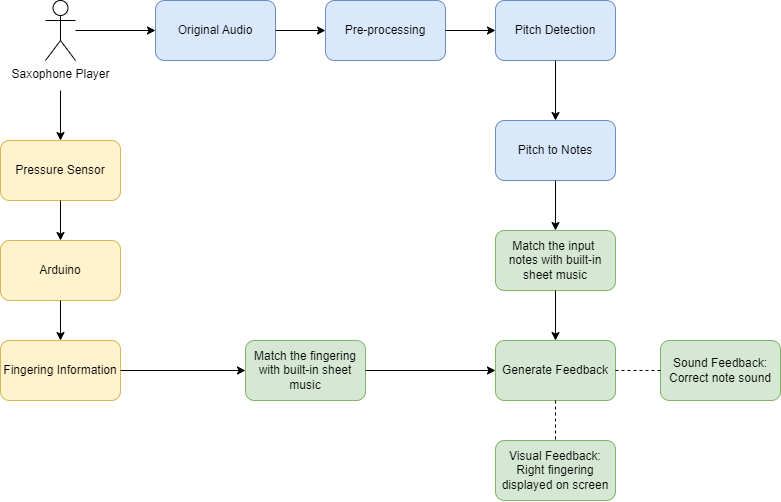

The diagram above was exported from draw.io. Its source (the exported page's mxGraphModel, read from the mxfile embedded in the PNG):
<mxGraphModel dx="1018" dy="633" grid="1" gridSize="10" guides="1" tooltips="1" connect="1" arrows="1" fold="1" page="1" pageScale="1" pageWidth="850" pageHeight="1400" math="0" shadow="0">
  <root>
    <mxCell id="0" />
    <mxCell id="1" parent="0" />
    <mxCell id="RWUHeJyPX3Zm_NXa1iU_-1" value="Saxophone Player" style="shape=umlActor;verticalLabelPosition=bottom;verticalAlign=top;html=1;outlineConnect=0;" vertex="1" parent="1">
      <mxGeometry x="75" y="100" width="30" height="60" as="geometry" />
    </mxCell>
    <mxCell id="RWUHeJyPX3Zm_NXa1iU_-6" value="Original Audio" style="rounded=1;whiteSpace=wrap;html=1;fillColor=#dae8fc;strokeColor=#6c8ebf;" vertex="1" parent="1">
      <mxGeometry x="185" y="100" width="120" height="60" as="geometry" />
    </mxCell>
    <mxCell id="RWUHeJyPX3Zm_NXa1iU_-7" value="Pre-processing" style="rounded=1;whiteSpace=wrap;html=1;fillColor=#dae8fc;strokeColor=#6c8ebf;" vertex="1" parent="1">
      <mxGeometry x="355" y="100" width="120" height="60" as="geometry" />
    </mxCell>
    <mxCell id="RWUHeJyPX3Zm_NXa1iU_-8" value="Pitch Detection" style="rounded=1;whiteSpace=wrap;html=1;fillColor=#dae8fc;strokeColor=#6c8ebf;" vertex="1" parent="1">
      <mxGeometry x="525" y="100" width="120" height="60" as="geometry" />
    </mxCell>
    <mxCell id="RWUHeJyPX3Zm_NXa1iU_-9" value="Pitch to Notes" style="rounded=1;whiteSpace=wrap;html=1;fillColor=#dae8fc;strokeColor=#6c8ebf;" vertex="1" parent="1">
      <mxGeometry x="525" y="220" width="120" height="60" as="geometry" />
    </mxCell>
    <mxCell id="RWUHeJyPX3Zm_NXa1iU_-10" value="" style="endArrow=classic;html=1;rounded=0;entryX=0;entryY=0.5;entryDx=0;entryDy=0;" edge="1" parent="1" target="RWUHeJyPX3Zm_NXa1iU_-6">
      <mxGeometry width="50" height="50" relative="1" as="geometry">
        <mxPoint x="105" y="130" as="sourcePoint" />
        <mxPoint x="405" y="270" as="targetPoint" />
      </mxGeometry>
    </mxCell>
    <mxCell id="RWUHeJyPX3Zm_NXa1iU_-11" value="" style="endArrow=classic;html=1;rounded=0;exitX=1;exitY=0.5;exitDx=0;exitDy=0;entryX=0;entryY=0.5;entryDx=0;entryDy=0;" edge="1" parent="1" source="RWUHeJyPX3Zm_NXa1iU_-6" target="RWUHeJyPX3Zm_NXa1iU_-7">
      <mxGeometry width="50" height="50" relative="1" as="geometry">
        <mxPoint x="355" y="320" as="sourcePoint" />
        <mxPoint x="405" y="270" as="targetPoint" />
      </mxGeometry>
    </mxCell>
    <mxCell id="RWUHeJyPX3Zm_NXa1iU_-12" value="" style="endArrow=classic;html=1;rounded=0;exitX=1;exitY=0.5;exitDx=0;exitDy=0;" edge="1" parent="1" source="RWUHeJyPX3Zm_NXa1iU_-7" target="RWUHeJyPX3Zm_NXa1iU_-8">
      <mxGeometry width="50" height="50" relative="1" as="geometry">
        <mxPoint x="355" y="320" as="sourcePoint" />
        <mxPoint x="405" y="270" as="targetPoint" />
      </mxGeometry>
    </mxCell>
    <mxCell id="RWUHeJyPX3Zm_NXa1iU_-13" value="" style="endArrow=classic;html=1;rounded=0;exitX=0.5;exitY=1;exitDx=0;exitDy=0;" edge="1" parent="1" source="RWUHeJyPX3Zm_NXa1iU_-8" target="RWUHeJyPX3Zm_NXa1iU_-9">
      <mxGeometry width="50" height="50" relative="1" as="geometry">
        <mxPoint x="355" y="320" as="sourcePoint" />
        <mxPoint x="405" y="270" as="targetPoint" />
      </mxGeometry>
    </mxCell>
    <mxCell id="RWUHeJyPX3Zm_NXa1iU_-14" value="Pressure Sensor" style="rounded=1;whiteSpace=wrap;html=1;fillColor=#fff2cc;strokeColor=#d6b656;" vertex="1" parent="1">
      <mxGeometry x="30" y="240" width="120" height="60" as="geometry" />
    </mxCell>
    <mxCell id="RWUHeJyPX3Zm_NXa1iU_-15" value="" style="endArrow=classic;html=1;rounded=0;entryX=0.5;entryY=0;entryDx=0;entryDy=0;" edge="1" parent="1" target="RWUHeJyPX3Zm_NXa1iU_-14">
      <mxGeometry width="50" height="50" relative="1" as="geometry">
        <mxPoint x="90" y="190" as="sourcePoint" />
        <mxPoint x="405" y="360" as="targetPoint" />
      </mxGeometry>
    </mxCell>
    <mxCell id="RWUHeJyPX3Zm_NXa1iU_-16" value="Arduino" style="rounded=1;whiteSpace=wrap;html=1;fillColor=#fff2cc;strokeColor=#d6b656;" vertex="1" parent="1">
      <mxGeometry x="30" y="340" width="120" height="60" as="geometry" />
    </mxCell>
    <mxCell id="RWUHeJyPX3Zm_NXa1iU_-17" value="Fingering Information" style="rounded=1;whiteSpace=wrap;html=1;fillColor=#fff2cc;strokeColor=#d6b656;" vertex="1" parent="1">
      <mxGeometry x="30" y="440" width="120" height="60" as="geometry" />
    </mxCell>
    <mxCell id="RWUHeJyPX3Zm_NXa1iU_-18" value="Match the input&amp;nbsp; notes with built-in sheet music" style="rounded=1;whiteSpace=wrap;html=1;fillColor=#d5e8d4;strokeColor=#82b366;" vertex="1" parent="1">
      <mxGeometry x="525" y="330" width="120" height="60" as="geometry" />
    </mxCell>
    <mxCell id="RWUHeJyPX3Zm_NXa1iU_-20" value="Match the fingering with built-in sheet music" style="rounded=1;whiteSpace=wrap;html=1;fillColor=#d5e8d4;strokeColor=#82b366;" vertex="1" parent="1">
      <mxGeometry x="275" y="440" width="120" height="60" as="geometry" />
    </mxCell>
    <mxCell id="RWUHeJyPX3Zm_NXa1iU_-21" value="Generate Feedback" style="rounded=1;whiteSpace=wrap;html=1;fillColor=#d5e8d4;strokeColor=#82b366;" vertex="1" parent="1">
      <mxGeometry x="525" y="440" width="120" height="60" as="geometry" />
    </mxCell>
    <mxCell id="RWUHeJyPX3Zm_NXa1iU_-22" value="" style="endArrow=classic;html=1;rounded=0;exitX=0.5;exitY=1;exitDx=0;exitDy=0;" edge="1" parent="1" source="RWUHeJyPX3Zm_NXa1iU_-9" target="RWUHeJyPX3Zm_NXa1iU_-18">
      <mxGeometry width="50" height="50" relative="1" as="geometry">
        <mxPoint x="355" y="450" as="sourcePoint" />
        <mxPoint x="405" y="400" as="targetPoint" />
      </mxGeometry>
    </mxCell>
    <mxCell id="RWUHeJyPX3Zm_NXa1iU_-23" value="" style="endArrow=classic;html=1;rounded=0;exitX=0.5;exitY=1;exitDx=0;exitDy=0;entryX=0.5;entryY=0;entryDx=0;entryDy=0;" edge="1" parent="1" source="RWUHeJyPX3Zm_NXa1iU_-18" target="RWUHeJyPX3Zm_NXa1iU_-21">
      <mxGeometry width="50" height="50" relative="1" as="geometry">
        <mxPoint x="355" y="450" as="sourcePoint" />
        <mxPoint x="405" y="400" as="targetPoint" />
      </mxGeometry>
    </mxCell>
    <mxCell id="RWUHeJyPX3Zm_NXa1iU_-24" value="" style="endArrow=classic;html=1;rounded=0;exitX=1;exitY=0.5;exitDx=0;exitDy=0;" edge="1" parent="1" source="RWUHeJyPX3Zm_NXa1iU_-20" target="RWUHeJyPX3Zm_NXa1iU_-21">
      <mxGeometry width="50" height="50" relative="1" as="geometry">
        <mxPoint x="355" y="450" as="sourcePoint" />
        <mxPoint x="405" y="400" as="targetPoint" />
      </mxGeometry>
    </mxCell>
    <mxCell id="RWUHeJyPX3Zm_NXa1iU_-25" value="" style="endArrow=classic;html=1;rounded=0;exitX=1;exitY=0.5;exitDx=0;exitDy=0;" edge="1" parent="1" source="RWUHeJyPX3Zm_NXa1iU_-17" target="RWUHeJyPX3Zm_NXa1iU_-20">
      <mxGeometry width="50" height="50" relative="1" as="geometry">
        <mxPoint x="355" y="450" as="sourcePoint" />
        <mxPoint x="405" y="400" as="targetPoint" />
      </mxGeometry>
    </mxCell>
    <mxCell id="RWUHeJyPX3Zm_NXa1iU_-26" value="" style="endArrow=classic;html=1;rounded=0;exitX=0.5;exitY=1;exitDx=0;exitDy=0;entryX=0.5;entryY=0;entryDx=0;entryDy=0;" edge="1" parent="1" source="RWUHeJyPX3Zm_NXa1iU_-14" target="RWUHeJyPX3Zm_NXa1iU_-16">
      <mxGeometry width="50" height="50" relative="1" as="geometry">
        <mxPoint x="355" y="450" as="sourcePoint" />
        <mxPoint x="405" y="400" as="targetPoint" />
      </mxGeometry>
    </mxCell>
    <mxCell id="RWUHeJyPX3Zm_NXa1iU_-27" value="" style="endArrow=classic;html=1;rounded=0;exitX=0.5;exitY=1;exitDx=0;exitDy=0;" edge="1" parent="1" source="RWUHeJyPX3Zm_NXa1iU_-16" target="RWUHeJyPX3Zm_NXa1iU_-17">
      <mxGeometry width="50" height="50" relative="1" as="geometry">
        <mxPoint x="355" y="450" as="sourcePoint" />
        <mxPoint x="405" y="400" as="targetPoint" />
      </mxGeometry>
    </mxCell>
    <mxCell id="RWUHeJyPX3Zm_NXa1iU_-28" value="Visual Feedback:&lt;br&gt;Right fingering displayed on screen" style="rounded=1;whiteSpace=wrap;html=1;fillColor=#d5e8d4;strokeColor=#82b366;" vertex="1" parent="1">
      <mxGeometry x="525" y="540" width="120" height="60" as="geometry" />
    </mxCell>
    <mxCell id="RWUHeJyPX3Zm_NXa1iU_-30" value="Sound Feedback: Correct note sound" style="rounded=1;whiteSpace=wrap;html=1;fillColor=#d5e8d4;strokeColor=#82b366;" vertex="1" parent="1">
      <mxGeometry x="690" y="440" width="120" height="60" as="geometry" />
    </mxCell>
    <mxCell id="RWUHeJyPX3Zm_NXa1iU_-32" value="" style="endArrow=none;dashed=1;html=1;rounded=0;exitX=0.5;exitY=1;exitDx=0;exitDy=0;" edge="1" parent="1" source="RWUHeJyPX3Zm_NXa1iU_-21" target="RWUHeJyPX3Zm_NXa1iU_-28">
      <mxGeometry width="50" height="50" relative="1" as="geometry">
        <mxPoint x="410" y="390" as="sourcePoint" />
        <mxPoint x="460" y="340" as="targetPoint" />
      </mxGeometry>
    </mxCell>
    <mxCell id="RWUHeJyPX3Zm_NXa1iU_-34" value="" style="endArrow=none;dashed=1;html=1;rounded=0;exitX=1;exitY=0.5;exitDx=0;exitDy=0;" edge="1" parent="1" source="RWUHeJyPX3Zm_NXa1iU_-21" target="RWUHeJyPX3Zm_NXa1iU_-30">
      <mxGeometry width="50" height="50" relative="1" as="geometry">
        <mxPoint x="410" y="390" as="sourcePoint" />
        <mxPoint x="460" y="340" as="targetPoint" />
      </mxGeometry>
    </mxCell>
  </root>
</mxGraphModel>